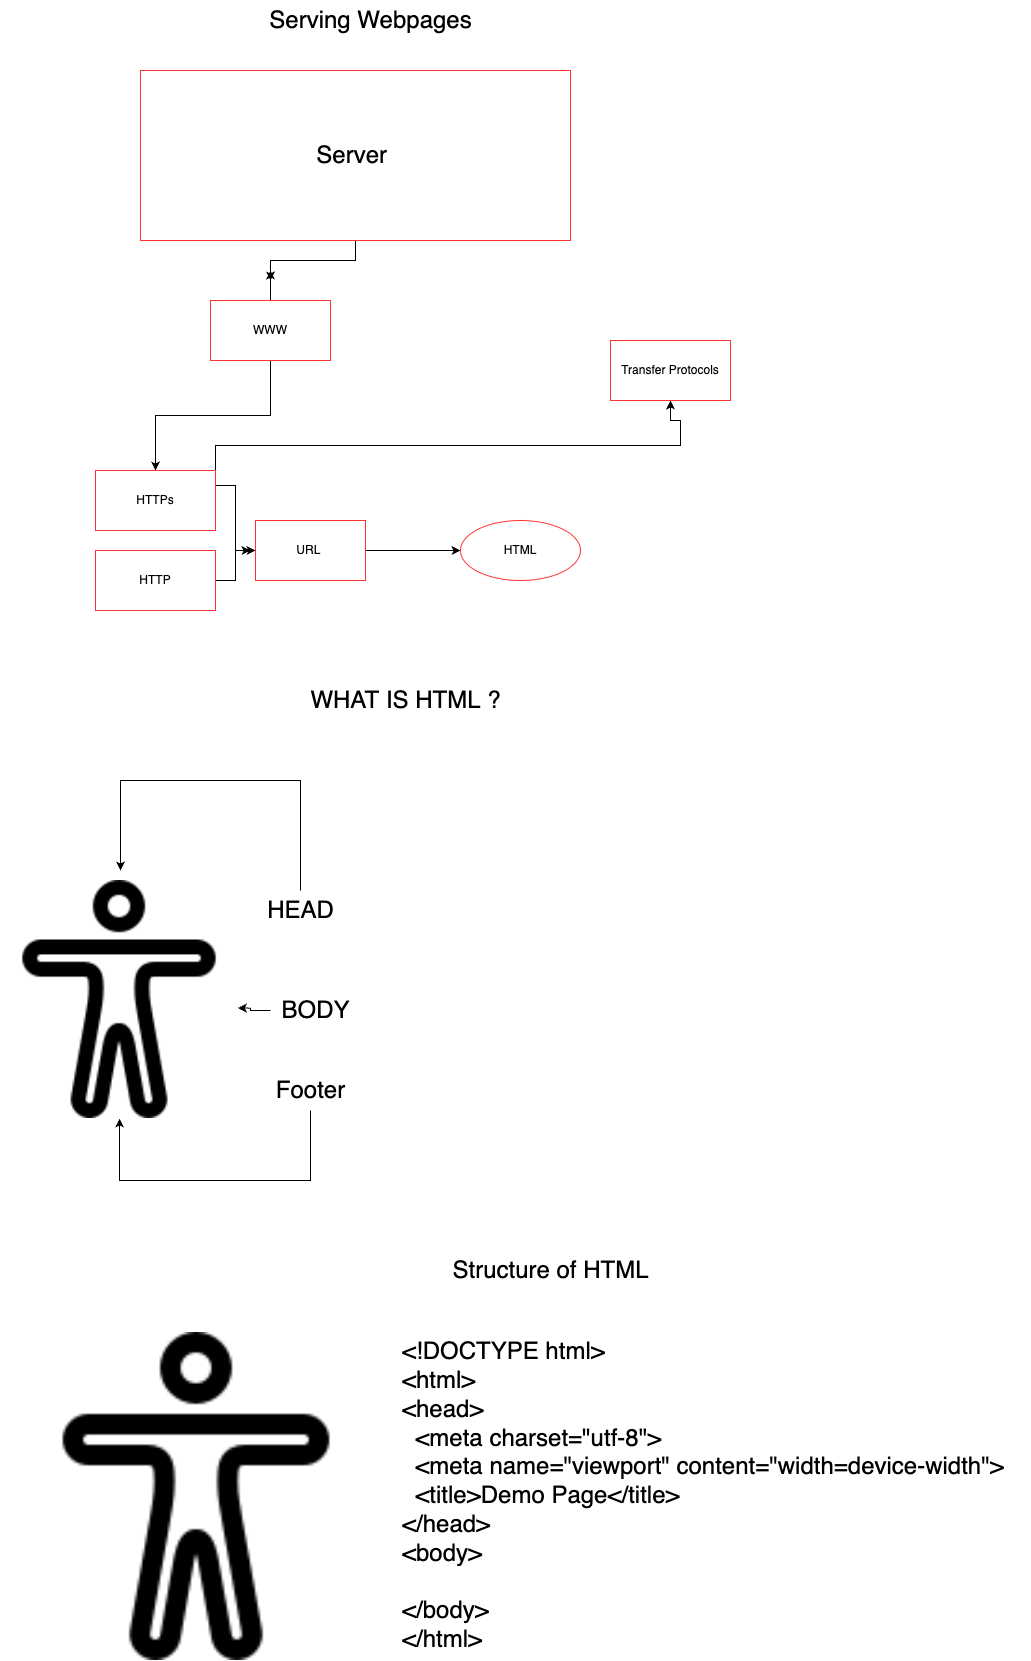

The diagram above was exported from draw.io. Its source (the exported page's mxGraphModel, read from the mxfile embedded in the PNG):
<mxGraphModel dx="2076" dy="2358" grid="1" gridSize="10" guides="1" tooltips="1" connect="1" arrows="1" fold="1" page="1" pageScale="1" pageWidth="827" pageHeight="1169" background="#ffffff" math="0" shadow="0">
  <root>
    <mxCell id="0" />
    <mxCell id="1" parent="0" />
    <mxCell id="IKE7-FWAQZcs5wAJjI9X-2" value="" style="shape=image;html=1;verticalAlign=top;verticalLabelPosition=bottom;labelBackgroundColor=#ffffff;imageAspect=0;aspect=fixed;image=https://cdn1.iconfinder.com/data/icons/ionicons-outline-vol-1/512/body-outline-128.png" vertex="1" parent="1">
      <mxGeometry x="40" y="290" width="238" height="238" as="geometry" />
    </mxCell>
    <mxCell id="IKE7-FWAQZcs5wAJjI9X-8" value="" style="edgeStyle=orthogonalEdgeStyle;rounded=0;orthogonalLoop=1;jettySize=auto;html=1;fontSize=24;" edge="1" parent="1" source="IKE7-FWAQZcs5wAJjI9X-6">
      <mxGeometry relative="1" as="geometry">
        <mxPoint x="310" y="-310" as="targetPoint" />
      </mxGeometry>
    </mxCell>
    <mxCell id="IKE7-FWAQZcs5wAJjI9X-6" value="&lt;font style=&quot;font-size: 24px;&quot;&gt;Server&amp;nbsp;&lt;/font&gt;" style="whiteSpace=wrap;html=1;strokeColor=#FF3333;" vertex="1" parent="1">
      <mxGeometry x="180" y="-520" width="430" height="170" as="geometry" />
    </mxCell>
    <mxCell id="IKE7-FWAQZcs5wAJjI9X-13" value="" style="edgeStyle=orthogonalEdgeStyle;rounded=0;orthogonalLoop=1;jettySize=auto;html=1;fontSize=24;" edge="1" parent="1" source="IKE7-FWAQZcs5wAJjI9X-7" target="IKE7-FWAQZcs5wAJjI9X-12">
      <mxGeometry relative="1" as="geometry" />
    </mxCell>
    <mxCell id="IKE7-FWAQZcs5wAJjI9X-7" value="URL&amp;nbsp;" style="whiteSpace=wrap;html=1;strokeColor=#FF3333;" vertex="1" parent="1">
      <mxGeometry x="295" y="-70" width="110" height="60" as="geometry" />
    </mxCell>
    <mxCell id="IKE7-FWAQZcs5wAJjI9X-10" style="edgeStyle=orthogonalEdgeStyle;rounded=0;orthogonalLoop=1;jettySize=auto;html=1;fontSize=24;" edge="1" parent="1" source="IKE7-FWAQZcs5wAJjI9X-9">
      <mxGeometry relative="1" as="geometry">
        <mxPoint x="310" y="-320" as="targetPoint" />
      </mxGeometry>
    </mxCell>
    <mxCell id="IKE7-FWAQZcs5wAJjI9X-19" style="edgeStyle=orthogonalEdgeStyle;rounded=0;orthogonalLoop=1;jettySize=auto;html=1;exitX=0.5;exitY=1;exitDx=0;exitDy=0;entryX=0.5;entryY=0;entryDx=0;entryDy=0;fontSize=24;" edge="1" parent="1" source="IKE7-FWAQZcs5wAJjI9X-9" target="IKE7-FWAQZcs5wAJjI9X-14">
      <mxGeometry relative="1" as="geometry" />
    </mxCell>
    <mxCell id="IKE7-FWAQZcs5wAJjI9X-9" value="WWW" style="whiteSpace=wrap;html=1;strokeColor=#FF3333;" vertex="1" parent="1">
      <mxGeometry x="250" y="-290" width="120" height="60" as="geometry" />
    </mxCell>
    <mxCell id="IKE7-FWAQZcs5wAJjI9X-12" value="HTML" style="ellipse;whiteSpace=wrap;html=1;strokeColor=#FF3333;" vertex="1" parent="1">
      <mxGeometry x="500" y="-70" width="120" height="60" as="geometry" />
    </mxCell>
    <mxCell id="IKE7-FWAQZcs5wAJjI9X-16" style="edgeStyle=orthogonalEdgeStyle;rounded=0;orthogonalLoop=1;jettySize=auto;html=1;entryX=0;entryY=0.5;entryDx=0;entryDy=0;fontSize=24;exitX=1;exitY=0.25;exitDx=0;exitDy=0;" edge="1" parent="1" source="IKE7-FWAQZcs5wAJjI9X-14" target="IKE7-FWAQZcs5wAJjI9X-7">
      <mxGeometry relative="1" as="geometry">
        <mxPoint x="270" y="-100" as="sourcePoint" />
      </mxGeometry>
    </mxCell>
    <mxCell id="IKE7-FWAQZcs5wAJjI9X-38" style="edgeStyle=orthogonalEdgeStyle;rounded=0;orthogonalLoop=1;jettySize=auto;html=1;exitX=1;exitY=0;exitDx=0;exitDy=0;fontSize=24;entryX=0.5;entryY=1;entryDx=0;entryDy=0;" edge="1" parent="1" source="IKE7-FWAQZcs5wAJjI9X-14" target="IKE7-FWAQZcs5wAJjI9X-39">
      <mxGeometry relative="1" as="geometry">
        <mxPoint x="940" y="-170" as="targetPoint" />
        <Array as="points">
          <mxPoint x="255" y="-145" />
          <mxPoint x="720" y="-145" />
          <mxPoint x="720" y="-170" />
          <mxPoint x="710" y="-170" />
        </Array>
      </mxGeometry>
    </mxCell>
    <mxCell id="IKE7-FWAQZcs5wAJjI9X-14" value="HTTPs" style="whiteSpace=wrap;html=1;strokeColor=#FF3333;" vertex="1" parent="1">
      <mxGeometry x="135" y="-120" width="120" height="60" as="geometry" />
    </mxCell>
    <mxCell id="IKE7-FWAQZcs5wAJjI9X-17" style="edgeStyle=orthogonalEdgeStyle;rounded=0;orthogonalLoop=1;jettySize=auto;html=1;exitX=1;exitY=0.5;exitDx=0;exitDy=0;fontSize=24;" edge="1" parent="1" source="IKE7-FWAQZcs5wAJjI9X-15">
      <mxGeometry relative="1" as="geometry">
        <mxPoint x="290" y="-40" as="targetPoint" />
      </mxGeometry>
    </mxCell>
    <mxCell id="IKE7-FWAQZcs5wAJjI9X-15" value="HTTP" style="whiteSpace=wrap;html=1;strokeColor=#FF3333;" vertex="1" parent="1">
      <mxGeometry x="135" y="-40" width="120" height="60" as="geometry" />
    </mxCell>
    <mxCell id="IKE7-FWAQZcs5wAJjI9X-20" value="WHAT IS HTML ?" style="text;html=1;align=center;verticalAlign=middle;resizable=0;points=[];autosize=1;strokeColor=none;fillColor=none;fontSize=24;" vertex="1" parent="1">
      <mxGeometry x="340" y="90" width="210" height="40" as="geometry" />
    </mxCell>
    <mxCell id="IKE7-FWAQZcs5wAJjI9X-24" style="edgeStyle=orthogonalEdgeStyle;rounded=0;orthogonalLoop=1;jettySize=auto;html=1;fontSize=24;" edge="1" parent="1" source="IKE7-FWAQZcs5wAJjI9X-22">
      <mxGeometry relative="1" as="geometry">
        <mxPoint x="160" y="280" as="targetPoint" />
        <Array as="points">
          <mxPoint x="340" y="190" />
          <mxPoint x="160" y="190" />
        </Array>
      </mxGeometry>
    </mxCell>
    <mxCell id="IKE7-FWAQZcs5wAJjI9X-22" value="HEAD" style="text;html=1;align=center;verticalAlign=middle;resizable=0;points=[];autosize=1;strokeColor=none;fillColor=none;fontSize=24;" vertex="1" parent="1">
      <mxGeometry x="295" y="300" width="90" height="40" as="geometry" />
    </mxCell>
    <mxCell id="IKE7-FWAQZcs5wAJjI9X-26" style="edgeStyle=orthogonalEdgeStyle;rounded=0;orthogonalLoop=1;jettySize=auto;html=1;entryX=0.997;entryY=0.536;entryDx=0;entryDy=0;entryPerimeter=0;fontSize=24;" edge="1" parent="1" source="IKE7-FWAQZcs5wAJjI9X-25" target="IKE7-FWAQZcs5wAJjI9X-2">
      <mxGeometry relative="1" as="geometry" />
    </mxCell>
    <mxCell id="IKE7-FWAQZcs5wAJjI9X-25" value="BODY" style="text;html=1;align=center;verticalAlign=middle;resizable=0;points=[];autosize=1;strokeColor=none;fillColor=none;fontSize=24;" vertex="1" parent="1">
      <mxGeometry x="310" y="400" width="90" height="40" as="geometry" />
    </mxCell>
    <mxCell id="IKE7-FWAQZcs5wAJjI9X-28" style="edgeStyle=orthogonalEdgeStyle;rounded=0;orthogonalLoop=1;jettySize=auto;html=1;fontSize=24;" edge="1" parent="1" source="IKE7-FWAQZcs5wAJjI9X-27" target="IKE7-FWAQZcs5wAJjI9X-2">
      <mxGeometry relative="1" as="geometry">
        <mxPoint x="170" y="590" as="targetPoint" />
        <Array as="points">
          <mxPoint x="350" y="590" />
          <mxPoint x="159" y="590" />
        </Array>
      </mxGeometry>
    </mxCell>
    <mxCell id="IKE7-FWAQZcs5wAJjI9X-27" value="Footer" style="text;html=1;align=center;verticalAlign=middle;resizable=0;points=[];autosize=1;strokeColor=none;fillColor=none;fontSize=24;" vertex="1" parent="1">
      <mxGeometry x="305" y="480" width="90" height="40" as="geometry" />
    </mxCell>
    <mxCell id="IKE7-FWAQZcs5wAJjI9X-30" value="Structure of HTML" style="text;html=1;align=center;verticalAlign=middle;resizable=0;points=[];autosize=1;strokeColor=none;fillColor=none;fontSize=24;" vertex="1" parent="1">
      <mxGeometry x="480" y="660" width="220" height="40" as="geometry" />
    </mxCell>
    <mxCell id="IKE7-FWAQZcs5wAJjI9X-31" value="" style="shape=image;html=1;verticalAlign=top;verticalLabelPosition=bottom;labelBackgroundColor=#ffffff;imageAspect=0;aspect=fixed;image=https://cdn1.iconfinder.com/data/icons/ionicons-outline-vol-1/512/body-outline-128.png" vertex="1" parent="1">
      <mxGeometry x="72" y="742" width="328" height="328" as="geometry" />
    </mxCell>
    <mxCell id="IKE7-FWAQZcs5wAJjI9X-35" value="&lt;div&gt;&amp;lt;!DOCTYPE html&amp;gt;&lt;/div&gt;&lt;div&gt;&amp;lt;html&amp;gt;&lt;/div&gt;&lt;div&gt;&amp;lt;head&amp;gt;&lt;/div&gt;&lt;div&gt;&amp;nbsp; &amp;lt;meta charset=&quot;utf-8&quot;&amp;gt;&lt;/div&gt;&lt;div&gt;&amp;nbsp; &amp;lt;meta name=&quot;viewport&quot; content=&quot;width=device-width&quot;&amp;gt;&lt;/div&gt;&lt;div&gt;&amp;nbsp; &amp;lt;title&amp;gt;Demo Page&amp;lt;/title&amp;gt;&lt;/div&gt;&lt;div&gt;&amp;lt;/head&amp;gt;&lt;/div&gt;&lt;div&gt;&amp;lt;body&amp;gt;&lt;/div&gt;&lt;div&gt;&lt;br&gt;&lt;/div&gt;&lt;div&gt;&amp;lt;/body&amp;gt;&lt;/div&gt;&lt;div&gt;&amp;lt;/html&amp;gt;&lt;/div&gt;" style="text;html=1;align=left;verticalAlign=middle;resizable=0;points=[];autosize=1;strokeColor=none;fillColor=none;fontSize=24;" vertex="1" parent="1">
      <mxGeometry x="440" y="740" width="630" height="330" as="geometry" />
    </mxCell>
    <mxCell id="IKE7-FWAQZcs5wAJjI9X-37" value="Serving Webpages" style="text;html=1;align=center;verticalAlign=middle;resizable=0;points=[];autosize=1;strokeColor=none;fillColor=none;fontSize=24;" vertex="1" parent="1">
      <mxGeometry x="295" y="-590" width="230" height="40" as="geometry" />
    </mxCell>
    <mxCell id="IKE7-FWAQZcs5wAJjI9X-39" value="Transfer Protocols" style="whiteSpace=wrap;html=1;strokeColor=#FF3333;" vertex="1" parent="1">
      <mxGeometry x="650" y="-250" width="120" height="60" as="geometry" />
    </mxCell>
  </root>
</mxGraphModel>